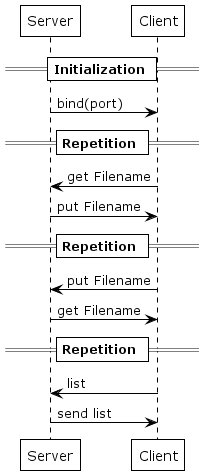

The diagram above was rendered by PlantUML. Its source (embedded in the PNG):
@startuml udp
!theme plain
== Initialization ==
Server -> Client : bind(port)
== Repetition ==
Client -> Server : get Filename
Server -> Client : put Filename
== Repetition ==
Client -> Server : put Filename
Server -> Client : get Filename
== Repetition ==
Client -> Server : list
Server -> Client : send list
@enduml